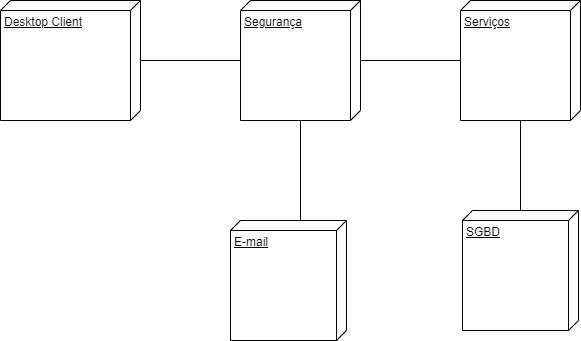

The diagram above was exported from draw.io. Its source (the exported page's mxGraphModel, read from the mxfile embedded in the PNG):
<mxGraphModel dx="1038" dy="579" grid="1" gridSize="10" guides="1" tooltips="1" connect="1" arrows="1" fold="1" page="1" pageScale="1" pageWidth="827" pageHeight="1169" math="0" shadow="0">
  <root>
    <mxCell id="0" />
    <mxCell id="1" parent="0" />
    <mxCell id="2" style="edgeStyle=orthogonalEdgeStyle;rounded=0;orthogonalLoop=1;jettySize=auto;html=1;endArrow=none;endFill=0;" edge="1" source="3" target="8" parent="1">
      <mxGeometry relative="1" as="geometry" />
    </mxCell>
    <mxCell id="3" value="Desktop Client" style="verticalAlign=top;align=left;spacingTop=8;spacingLeft=2;spacingRight=12;shape=cube;size=10;direction=south;fontStyle=4;html=1;" vertex="1" parent="1">
      <mxGeometry x="54" y="730" width="140" height="120" as="geometry" />
    </mxCell>
    <mxCell id="4" value="SGBD" style="verticalAlign=top;align=left;spacingTop=8;spacingLeft=2;spacingRight=12;shape=cube;size=10;direction=south;fontStyle=4;html=1;" vertex="1" parent="1">
      <mxGeometry x="516" y="940" width="116" height="120" as="geometry" />
    </mxCell>
    <mxCell id="5" style="edgeStyle=orthogonalEdgeStyle;rounded=0;orthogonalLoop=1;jettySize=auto;html=1;endArrow=none;endFill=0;" edge="1" source="6" target="4" parent="1">
      <mxGeometry relative="1" as="geometry" />
    </mxCell>
    <mxCell id="6" value="Serviços" style="verticalAlign=top;align=left;spacingTop=8;spacingLeft=2;spacingRight=12;shape=cube;size=10;direction=south;fontStyle=4;html=1;" vertex="1" parent="1">
      <mxGeometry x="514" y="730" width="120" height="120" as="geometry" />
    </mxCell>
    <mxCell id="7" style="edgeStyle=orthogonalEdgeStyle;rounded=0;orthogonalLoop=1;jettySize=auto;html=1;endArrow=none;endFill=0;" edge="1" source="8" target="6" parent="1">
      <mxGeometry relative="1" as="geometry" />
    </mxCell>
    <mxCell id="8" value="Segurança" style="verticalAlign=top;align=left;spacingTop=8;spacingLeft=2;spacingRight=12;shape=cube;size=10;direction=south;fontStyle=4;html=1;" vertex="1" parent="1">
      <mxGeometry x="294" y="730" width="120" height="120" as="geometry" />
    </mxCell>
    <mxCell id="9" value="E-mail" style="verticalAlign=top;align=left;spacingTop=8;spacingLeft=2;spacingRight=12;shape=cube;size=10;direction=south;fontStyle=4;html=1;" vertex="1" parent="1">
      <mxGeometry x="284" y="950" width="116" height="120" as="geometry" />
    </mxCell>
    <mxCell id="10" style="edgeStyle=orthogonalEdgeStyle;rounded=0;orthogonalLoop=1;jettySize=auto;html=1;endArrow=none;endFill=0;exitX=0;exitY=0;exitDx=120;exitDy=65;exitPerimeter=0;" edge="1" source="8" parent="1">
      <mxGeometry relative="1" as="geometry">
        <mxPoint x="424" y="800" as="sourcePoint" />
        <mxPoint x="347" y="950" as="targetPoint" />
        <Array as="points">
          <mxPoint x="354" y="850" />
          <mxPoint x="354" y="950" />
        </Array>
      </mxGeometry>
    </mxCell>
  </root>
</mxGraphModel>